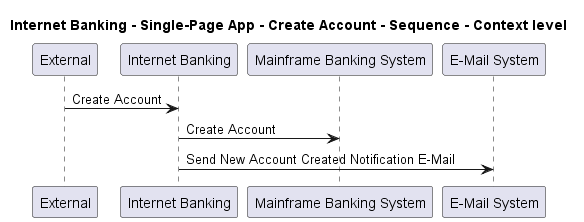

The diagram above was rendered by PlantUML. Its source (embedded in the PNG):
@startuml
!pragma layout smetana

title Internet Banking - Single-Page App - Create Account - Sequence - Context level

participant "External" as C4InterFlow.SoftwareSystems.ExternalSystem
participant "Internet Banking" as BigBankPlc.SoftwareSystems.InternetBanking
participant "Mainframe Banking System" as BigBankPlc.SoftwareSystems.MainframeBankingSystem
participant "E-Mail System" as BigBankPlc.SoftwareSystems.EMailSystem

C4InterFlow.SoftwareSystems.ExternalSystem -> BigBankPlc.SoftwareSystems.InternetBanking : Create Account
BigBankPlc.SoftwareSystems.InternetBanking -> BigBankPlc.SoftwareSystems.MainframeBankingSystem : Create Account
BigBankPlc.SoftwareSystems.InternetBanking -> BigBankPlc.SoftwareSystems.EMailSystem : Send New Account Created Notification E-Mail


@enduml